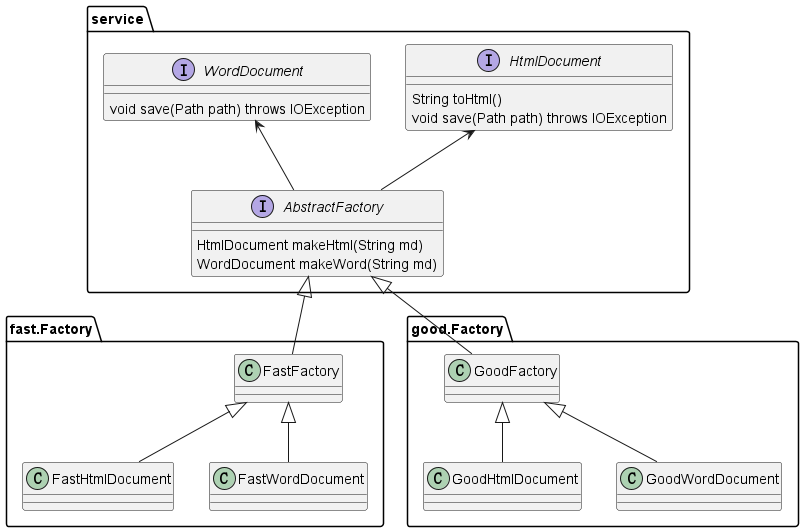

The diagram above was rendered by PlantUML. Its source (embedded in the PNG):
@startuml
'https://plantuml.com/class-diagram

' 抽象工厂模式Uml图：
' 提供一个Markdown文本转换为HTML和Word的服务

namespace service{
    interface AbstractFactory {
        HtmlDocument makeHtml(String md)
        WordDocument makeWord(String md)
    }
    interface HtmlDocument {
        String toHtml()
        void save(Path path) throws IOException
    }
    interface WordDocument{
      void save(Path path) throws IOException
    }
    HtmlDocument <-- AbstractFactory
    WordDocument <-- AbstractFactory
}


namespace fast.Factory {
    class FastFactory
    service.AbstractFactory <|-- FastFactory
    class FastHtmlDocument
    FastFactory <|-- FastHtmlDocument
    class FastWordDocument
    FastFactory <|-- FastWordDocument
}

namespace good.Factory {
    class GoodFactory
    service.AbstractFactory <|-- GoodFactory
    class GoodHtmlDocument
    GoodFactory <|-- GoodHtmlDocument
    class GoodWordDocument
    GoodFactory <|-- GoodWordDocument
}






@enduml